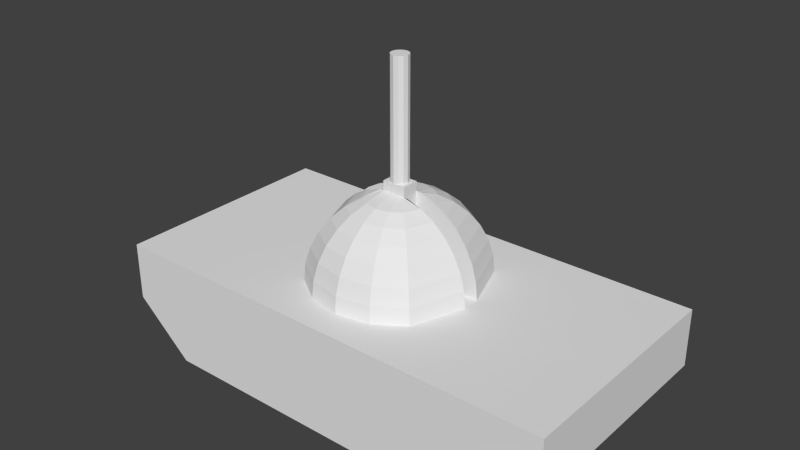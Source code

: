 # Source: Tank.blend  (saved by Blender 2.70.0; exported with 4.5.12 LTS)
import bpy
from mathutils import Matrix  # noqa: F401  (used for matrix-valued properties, if any)

bpy.ops.wm.read_factory_settings(use_empty=True)
scene = bpy.context.scene
scene.name = 'Scene'

# ---- collections
col_collection_1 = bpy.data.collections.new('Collection 1'); scene.collection.children.link(col_collection_1)

# ---- materials (node trees are filled in below, after node groups)
mat_material = bpy.data.materials.new('Material')
mat_material.alpha_threshold = 0.0
mat_material.use_transparent_shadow = False
mat_material.roughness = 0.5
mat_material.line_color = (0.0, 0.0, 0.0, 1.0)

# ---- material node trees

# ---- world
world_world = bpy.data.worlds.new('World'); scene.world = world_world
world_world.color = (0.05088, 0.05088, 0.05088)
world_world.use_sun_shadow = False
world_world.sun_shadow_jitter_overblur = 0.0
world_world.cycles.sampling_method = 'MANUAL'
world_world.cycles.sample_map_resolution = 256

# ---- meshes
me_hullgeometry = bpy.data.meshes.new('HullGeometry')
me_hullgeometry.from_pydata([(3.0, 2.0, 0.0), (3.0, -2.0, 0.0), (-3.0, -2.0, 0.0), (-3.0, 2.0, 0.0), (4.0, 2.0, 0.8616), (4.0, -2.0, 0.8616), (-4.0, -2.0, 0.8616), (-4.0, 2.0, 0.8616), (4.0, 2.0, 1.862), (4.0, -2.0, 1.862), (-4.0, -2.0, 1.862), (-4.0, 2.0, 1.862), (-0.2704, 0.15, 3.333), (-0.5303, 0.15, 3.247), (-0.7699, 0.15, 3.109), (-0.9799, 0.15, 2.922), (-1.152, 0.15, 2.695), (-1.28, 0.15, 2.436), (-1.359, 0.15, 2.154), (-1.386, 0.15, 1.862), (-0.2069, 0.15, 3.333), (-0.4059, 0.4059, 3.247), (-0.5893, 0.5893, 3.109), (-0.75, 0.75, 2.922), (-0.8819, 0.8819, 2.695), (-0.9799, 0.9799, 2.436), (-1.04, 1.04, 2.154), (-1.061, 1.061, 1.862), (-0.112, 0.15, 3.333), (-0.2197, 0.5303, 3.247), (-0.3189, 0.7699, 3.109), (-0.4059, 0.9799, 2.922), (-0.4773, 1.152, 2.695), (-0.5303, 1.28, 2.436), (-0.563, 1.359, 2.154), (-0.574, 1.386, 1.862), (5.811e-07, 0.15, 3.333), (6.184e-07, 0.574, 3.247), (6.631e-07, 0.8334, 3.109), (6.929e-07, 1.061, 2.922), (6.631e-07, 1.247, 2.695), (7.227e-07, 1.386, 2.436), (8.121e-07, 1.471, 2.154), (8.121e-07, 1.5, 1.862), (0.112, 0.15, 3.333), (0.2197, 0.5303, 3.247), (0.3189, 0.7699, 3.109), (0.4059, 0.9799, 2.922), (0.4773, 1.152, 2.695), (0.5303, 1.28, 2.436), (0.563, 1.359, 2.154), (0.574, 1.386, 1.862), (0.2069, 0.15, 3.333), (0.4059, 0.4059, 3.247), (0.5893, 0.5893, 3.109), (0.75, 0.75, 2.922), (0.8819, 0.8819, 2.695), (0.9799, 0.9799, 2.436), (1.04, 1.04, 2.154), (1.061, 1.061, 1.862), (0.2704, 0.15, 3.333), (0.5303, 0.15, 3.247), (0.7699, 0.15, 3.109), (0.9799, 0.15, 2.922), (1.152, 0.15, 2.695), (1.28, 0.15, 2.436), (1.359, 0.15, 2.154), (1.386, 0.15, 1.862), (0.2704, -0.15, 3.333), (0.5303, -0.15, 3.247), (0.7699, -0.15, 3.109), (0.9799, -0.15, 2.922), (1.152, -0.15, 2.695), (1.28, -0.15, 2.436), (1.359, -0.15, 2.154), (1.386, -0.15, 1.862), (0.2069, -0.15, 3.333), (0.4059, -0.4059, 3.247), (0.5893, -0.5893, 3.109), (0.75, -0.75, 2.922), (0.8819, -0.8819, 2.695), (0.9799, -0.9799, 2.436), (1.04, -1.04, 2.154), (1.061, -1.061, 1.862), (0.112, -0.15, 3.333), (0.2197, -0.5303, 3.247), (0.3189, -0.7699, 3.109), (0.4059, -0.9799, 2.922), (0.4773, -1.152, 2.695), (0.5303, -1.28, 2.436), (0.563, -1.359, 2.154), (0.574, -1.386, 1.862), (4.47e-07, -0.15, 3.333), (3.054e-07, -0.574, 3.247), (1.564e-07, -0.8334, 3.109), (-2.24e-08, -1.061, 2.922), (9.681e-08, -1.247, 2.695), (7.402e-09, -1.386, 2.436), (1.564e-07, -1.471, 2.154), (-8.2e-08, -1.5, 1.862), (-0.112, -0.15, 3.333), (-0.2197, -0.5303, 3.247), (-0.3189, -0.7699, 3.109), (-0.4059, -0.9799, 2.922), (-0.4773, -1.152, 2.695), (-0.5303, -1.28, 2.436), (-0.563, -1.359, 2.154), (-0.574, -1.386, 1.862), (-0.2069, -0.15, 3.333), (-0.4059, -0.4059, 3.247), (-0.5893, -0.5893, 3.109), (-0.75, -0.75, 2.922), (-0.8819, -0.8819, 2.695), (-0.9799, -0.9799, 2.436), (-1.04, -1.04, 2.154), (-1.061, -1.061, 1.862), (-0.2704, -0.15, 3.333), (-0.5303, -0.15, 3.247), (-0.7699, -0.15, 3.109), (-0.9799, -0.15, 2.922), (-1.152, -0.15, 2.695), (-1.28, -0.15, 2.436), (-1.359, -0.15, 2.154), (-1.386, -0.15, 1.862)], [], [(0, 1, 2, 3), (7, 6, 10, 11), (0, 4, 5, 1), (1, 5, 6, 2), (2, 6, 7, 3), (4, 0, 3, 7), (8, 11, 10, 9), (6, 5, 9, 10), (4, 7, 11, 8), (5, 4, 8, 9), (19, 18, 26, 27), (17, 16, 24, 25), (15, 14, 22, 23), (13, 12, 20, 21), (18, 17, 25, 26), (16, 15, 23, 24), (14, 13, 21, 22), (27, 26, 34, 35), (25, 24, 32, 33), (23, 22, 30, 31), (21, 20, 28, 29), (26, 25, 33, 34), (24, 23, 31, 32), (22, 21, 29, 30), (35, 34, 42, 43), (33, 32, 40, 41), (31, 30, 38, 39), (29, 28, 36, 37), (34, 33, 41, 42), (32, 31, 39, 40), (30, 29, 37, 38), (43, 42, 50, 51), (41, 40, 48, 49), (39, 38, 46, 47), (37, 36, 44, 45), (42, 41, 49, 50), (40, 39, 47, 48), (38, 37, 45, 46), (51, 50, 58, 59), (49, 48, 56, 57), (47, 46, 54, 55), (45, 44, 52, 53), (50, 49, 57, 58), (48, 47, 55, 56), (46, 45, 53, 54), (59, 58, 66, 67), (57, 56, 64, 65), (55, 54, 62, 63), (53, 52, 60, 61), (58, 57, 65, 66), (56, 55, 63, 64), (54, 53, 61, 62), (75, 74, 82, 83), (73, 72, 80, 81), (71, 70, 78, 79), (69, 68, 76, 77), (74, 73, 81, 82), (72, 71, 79, 80), (70, 69, 77, 78), (83, 82, 90, 91), (81, 80, 88, 89), (79, 78, 86, 87), (77, 76, 84, 85), (82, 81, 89, 90), (80, 79, 87, 88), (78, 77, 85, 86), (91, 90, 98, 99), (89, 88, 96, 97), (87, 86, 94, 95), (85, 84, 92, 93), (90, 89, 97, 98), (88, 87, 95, 96), (86, 85, 93, 94), (99, 98, 106, 107), (97, 96, 104, 105), (95, 94, 102, 103), (93, 92, 100, 101), (98, 97, 105, 106), (96, 95, 103, 104), (94, 93, 101, 102), (107, 106, 114, 115), (105, 104, 112, 113), (103, 102, 110, 111), (101, 100, 108, 109), (106, 105, 113, 114), (104, 103, 111, 112), (102, 101, 109, 110), (115, 114, 122, 123), (113, 112, 120, 121), (111, 110, 118, 119), (13, 14, 15, 16, 17, 18, 19, 67, 66, 65, 64, 63, 62, 61, 60, 52, 44, 36, 28, 20, 12), (109, 108, 116, 117), (114, 113, 121, 122), (112, 111, 119, 120), (110, 109, 117, 118), (69, 70, 71, 72, 73, 74, 75, 123, 122, 121, 120, 119, 118, 117, 116, 108, 100, 92, 84, 76, 68)])
_uv = me_hullgeometry.uv_layers.new(name='UVMap')
_uv.uv.foreach_set('vector', [0.0, 0.0, 1.0, 0.0, 1.0, 1.0, 0.0, 1.0, 0.0, 0.0, 1.0, 0.0, 1.0, 1.0, 0.0, 1.0, 0.0, 0.0, 1.0, 0.0, 1.0, 1.0, 0.0, 1.0, 0.0, 0.0, 1.0, 0.0, 1.0, 1.0, 0.0, 1.0, 0.0, 0.0, 1.0, 0.0, 1.0, 1.0, 0.0, 1.0, 0.0, 0.0, 1.0, 0.0, 1.0, 1.0, 0.0, 1.0, 0.0, 0.0, 1.0, 0.0, 1.0, 1.0, 0.0, 1.0, 0.0, 0.0, 1.0, 0.0, 1.0, 1.0, 0.0, 1.0, 0.0, 0.0, 1.0, 0.0, 1.0, 1.0, 0.0, 1.0, 0.0, 0.0, 1.0, 0.0, 1.0, 1.0, 0.0, 1.0, 0.1454, 0.5029, 0.168, 0.5573, 0.06273, 0.6787, 0.0001004, 0.6605, 0.187, 0.5999, 0.2029, 0.6313, 0.1529, 0.6966, 0.1131, 0.6899, 0.2157, 0.6553, 0.2267, 0.6728, 0.2104, 0.7018, 0.1848, 0.7003, 0.236, 0.6853, 0.2458, 0.6945, 0.2498, 0.6964, 0.2312, 0.7018, 0.168, 0.5573, 0.187, 0.5999, 0.1131, 0.6899, 0.06273, 0.6787, 0.2029, 0.6313, 0.2157, 0.6553, 0.1848, 0.7003, 0.1529, 0.6966, 0.2267, 0.6728, 0.236, 0.6853, 0.2312, 0.7018, 0.2104, 0.7018, 0.0001004, 0.6605, 0.06273, 0.6787, 0.07283, 0.797, 0.0001004, 0.8244, 0.1131, 0.6899, 0.1529, 0.6966, 0.1647, 0.7561, 0.1254, 0.7747, 0.1848, 0.7003, 0.2104, 0.7018, 0.2185, 0.727, 0.1949, 0.7405, 0.2312, 0.7018, 0.2498, 0.6964, 0.2545, 0.6985, 0.237, 0.7152, 0.06273, 0.6787, 0.1131, 0.6899, 0.1254, 0.7747, 0.07283, 0.797, 0.1529, 0.6966, 0.1848, 0.7003, 0.1949, 0.7405, 0.1647, 0.7561, 0.2104, 0.7018, 0.2312, 0.7018, 0.237, 0.7152, 0.2185, 0.727, 0.0001004, 0.8244, 0.07283, 0.797, 0.1576, 0.8923, 0.1144, 0.9635, 0.1254, 0.7747, 0.1647, 0.7561, 0.21, 0.8004, 0.188, 0.8401, 0.1949, 0.7405, 0.2185, 0.727, 0.239, 0.7446, 0.2265, 0.7694, 0.237, 0.7152, 0.2545, 0.6985, 0.26, 0.701, 0.2488, 0.7245, 0.07283, 0.797, 0.1254, 0.7747, 0.188, 0.8401, 0.1576, 0.8923, 0.1647, 0.7561, 0.1949, 0.7405, 0.2265, 0.7694, 0.21, 0.8004, 0.2185, 0.727, 0.237, 0.7152, 0.2488, 0.7245, 0.239, 0.7446, 0.1144, 0.9635, 0.1576, 0.8923, 0.2869, 0.9163, 0.2978, 0.9999, 0.188, 0.8401, 0.21, 0.8004, 0.2732, 0.8106, 0.279, 0.8558, 0.2265, 0.7694, 0.239, 0.7446, 0.2657, 0.7486, 0.2689, 0.7759, 0.2488, 0.7245, 0.26, 0.701, 0.2644, 0.7031, 0.2633, 0.7268, 0.1576, 0.8923, 0.188, 0.8401, 0.279, 0.8558, 0.2869, 0.9163, 0.21, 0.8004, 0.2265, 0.7694, 0.2689, 0.7759, 0.2732, 0.8106, 0.239, 0.7446, 0.2488, 0.7245, 0.2633, 0.7268, 0.2657, 0.7486, 0.2978, 0.9999, 0.2869, 0.9163, 0.4013, 0.8553, 0.4598, 0.9093, 0.279, 0.8558, 0.2732, 0.8106, 0.3291, 0.7828, 0.3595, 0.8143, 0.2689, 0.7759, 0.2657, 0.7486, 0.2897, 0.738, 0.3066, 0.758, 0.2633, 0.7268, 0.2644, 0.7031, 0.2686, 0.7049, 0.2769, 0.7219, 0.2869, 0.9163, 0.279, 0.8558, 0.3595, 0.8143, 0.4013, 0.8553, 0.2732, 0.8106, 0.2689, 0.7759, 0.3066, 0.758, 0.3291, 0.7828, 0.2657, 0.7486, 0.2633, 0.7268, 0.2769, 0.7219, 0.2897, 0.738, 0.4598, 0.9093, 0.4013, 0.8553, 0.4389, 0.6813, 0.5057, 0.6635, 0.3595, 0.8143, 0.3291, 0.7828, 0.3519, 0.7003, 0.3898, 0.6922, 0.3066, 0.758, 0.2897, 0.738, 0.302, 0.7071, 0.3237, 0.7048, 0.2769, 0.7219, 0.2686, 0.7049, 0.2728, 0.7066, 0.2857, 0.7079, 0.4013, 0.8553, 0.3595, 0.8143, 0.3898, 0.6922, 0.4389, 0.6813, 0.3291, 0.7828, 0.3066, 0.758, 0.3237, 0.7048, 0.3519, 0.7003, 0.2897, 0.738, 0.2769, 0.7219, 0.2857, 0.7079, 0.302, 0.7071, 0.3552, 0.5027, 0.3321, 0.4446, 0.4395, 0.323, 0.503, 0.3415, 0.3131, 0.4021, 0.2974, 0.37, 0.3485, 0.3044, 0.3887, 0.3115, 0.2843, 0.3458, 0.2735, 0.3276, 0.2905, 0.2986, 0.3164, 0.3004, 0.2643, 0.3147, 0.2547, 0.3052, 0.2508, 0.3032, 0.2695, 0.2982, 0.3321, 0.4446, 0.3131, 0.4021, 0.3887, 0.3115, 0.4395, 0.323, 0.2974, 0.37, 0.2843, 0.3458, 0.3164, 0.3004, 0.3485, 0.3044, 0.2735, 0.3276, 0.2643, 0.3147, 0.2695, 0.2982, 0.2905, 0.2986, 0.503, 0.3415, 0.4395, 0.323, 0.4298, 0.2039, 0.503, 0.1765, 0.3887, 0.3115, 0.3485, 0.3044, 0.3371, 0.2444, 0.3768, 0.226, 0.3164, 0.3004, 0.2905, 0.2986, 0.2828, 0.273, 0.3066, 0.2598, 0.2695, 0.2982, 0.2508, 0.3032, 0.2461, 0.3009, 0.264, 0.2846, 0.4395, 0.323, 0.3887, 0.3115, 0.3768, 0.226, 0.4298, 0.2039, 0.3485, 0.3044, 0.3164, 0.3004, 0.3066, 0.2598, 0.3371, 0.2444, 0.2905, 0.2986, 0.2695, 0.2982, 0.264, 0.2846, 0.2828, 0.273, 0.503, 0.1765, 0.4298, 0.2039, 0.3451, 0.1079, 0.3886, 0.03686, 0.3768, 0.226, 0.3371, 0.2444, 0.2921, 0.1996, 0.3145, 0.16, 0.3066, 0.2598, 0.2828, 0.273, 0.2624, 0.2551, 0.2753, 0.2305, 0.264, 0.2846, 0.2461, 0.3009, 0.2407, 0.2983, 0.2524, 0.2751, 0.4298, 0.2039, 0.3768, 0.226, 0.3145, 0.16, 0.3451, 0.1079, 0.3371, 0.2444, 0.3066, 0.2598, 0.2753, 0.2305, 0.2921, 0.1996, 0.2828, 0.273, 0.264, 0.2846, 0.2524, 0.2751, 0.2624, 0.2551, 0.3886, 0.03686, 0.3451, 0.1079, 0.2161, 0.0834, 0.2054, 0.0001004, 0.3145, 0.16, 0.2921, 0.1996, 0.229, 0.1888, 0.2236, 0.1437, 0.2753, 0.2305, 0.2624, 0.2551, 0.2359, 0.2507, 0.233, 0.2235, 0.2524, 0.2751, 0.2407, 0.2983, 0.2364, 0.2962, 0.2379, 0.2725, 0.3451, 0.1079, 0.3145, 0.16, 0.2236, 0.1437, 0.2161, 0.0834, 0.2921, 0.1996, 0.2753, 0.2305, 0.233, 0.2235, 0.229, 0.1888, 0.2624, 0.2551, 0.2524, 0.2751, 0.2379, 0.2725, 0.2359, 0.2507, 0.2054, 0.0001004, 0.2161, 0.0834, 0.102, 0.1436, 0.04436, 0.09009, 0.2236, 0.1437, 0.229, 0.1888, 0.1732, 0.216, 0.1432, 0.1845, 0.233, 0.2235, 0.2359, 0.2507, 0.2119, 0.2608, 0.1954, 0.2408, 0.2379, 0.2725, 0.2364, 0.2962, 0.2322, 0.2942, 0.2243, 0.2771, 0.2161, 0.0834, 0.2236, 0.1437, 0.1432, 0.1845, 0.102, 0.1436, 0.229, 0.1888, 0.233, 0.2235, 0.1954, 0.2408, 0.1732, 0.216, 0.2359, 0.2507, 0.2379, 0.2725, 0.2243, 0.2771, 0.2119, 0.2608, 0.04436, 0.09009, 0.102, 0.1436, 0.06249, 0.3165, 0.0001004, 0.3316, 0.1432, 0.1845, 0.1732, 0.216, 0.1499, 0.2977, 0.1125, 0.3052, 0.1954, 0.2408, 0.2119, 0.2608, 0.1991, 0.2912, 0.1779, 0.293, 0.236, 0.6853, 0.2267, 0.6728, 0.2157, 0.6553, 0.2029, 0.6313, 0.187, 0.5999, 0.168, 0.5573, 0.1454, 0.5029, 0.5057, 0.6635, 0.4389, 0.6813, 0.3898, 0.6922, 0.3519, 0.7003, 0.3237, 0.7048, 0.302, 0.7071, 0.2857, 0.7079, 0.2728, 0.7066, 0.2686, 0.7049, 0.2644, 0.7031, 0.26, 0.701, 0.2545, 0.6985, 0.2498, 0.6964, 0.2458, 0.6945, 0.2243, 0.2771, 0.2322, 0.2942, 0.228, 0.2924, 0.2152, 0.2908, 0.102, 0.1436, 0.1432, 0.1845, 0.1125, 0.3052, 0.06249, 0.3165, 0.1732, 0.216, 0.1954, 0.2408, 0.1779, 0.293, 0.1499, 0.2977, 0.2119, 0.2608, 0.2243, 0.2771, 0.2152, 0.2908, 0.1991, 0.2912, 0.2643, 0.3147, 0.2735, 0.3276, 0.2843, 0.3458, 0.2974, 0.37, 0.3131, 0.4021, 0.3321, 0.4446, 0.3552, 0.5027, 0.0001004, 0.3316, 0.06249, 0.3165, 0.1125, 0.3052, 0.1499, 0.2977, 0.1779, 0.293, 0.1991, 0.2912, 0.2152, 0.2908, 0.228, 0.2924, 0.2322, 0.2942, 0.2364, 0.2962, 0.2407, 0.2983, 0.2461, 0.3009, 0.2508, 0.3032, 0.2547, 0.3052])
me_hullgeometry.materials.append(mat_material)
me_hullgeometry.use_remesh_preserve_volume = False
me_hullgeometry.use_remesh_preserve_attributes = False
me_hullgeometry.use_mirror_vertex_groups = False
me_hullgeometry.update()
me_gungeometry = bpy.data.meshes.new('GunGeometry')
me_gungeometry.from_pydata([(-0.2, -0.15, 0.0), (-0.2, 0.15, 0.0), (0.2, 0.15, 0.0), (0.2, -0.15, 0.0), (-0.2, -0.15, 1.5), (-0.2, 0.15, 1.5), (0.2, 0.15, 1.5), (0.2, -0.15, 1.5), (0.0, 0.15, 1.5), (-0.075, 0.1299, 1.5), (-0.1299, 0.075, 1.5), (-0.15, -2.146e-08, 1.5), (-0.1299, -0.075, 1.5), (-0.075, -0.1299, 1.5), (-2.265e-08, -0.15, 1.5), (0.075, -0.1299, 1.5), (0.1299, -0.075, 1.5), (0.15, -8.464e-08, 1.5), (0.1299, 0.075, 1.5), (0.075, 0.1299, 1.5), (0.0, 0.15, 3.5), (-0.075, 0.1299, 3.5), (-0.1299, 0.075, 3.5), (-0.15, -2.146e-08, 3.5), (-0.1299, -0.075, 3.5), (-0.075, -0.1299, 3.5), (-2.265e-08, -0.15, 3.5), (0.075, -0.1299, 3.5), (0.1299, -0.075, 3.5), (0.15, -8.464e-08, 3.5), (0.1299, 0.075, 3.5), (0.075, 0.1299, 3.5)], [], [(4, 5, 1, 0), (5, 6, 2, 1), (6, 7, 3, 2), (7, 4, 0, 3), (0, 1, 2, 3), (7, 6, 5, 4), (8, 20, 31, 19), (19, 31, 30, 18), (18, 30, 29, 17), (17, 29, 28, 16), (16, 28, 27, 15), (15, 27, 26, 14), (14, 26, 25, 13), (13, 25, 24, 12), (12, 24, 23, 11), (11, 23, 22, 10), (10, 22, 21, 9), (9, 21, 20, 8), (21, 22, 23, 24, 25, 26, 27, 28, 29, 30, 31, 20)])
_uv = me_gungeometry.uv_layers.new(name='UVMap')
_uv.uv.foreach_set('vector', [0.08149, 0.9573, 0.1032, 0.9573, 0.1032, 0.979, 0.08149, 0.979, 0.08149, 0.9573, 0.1032, 0.9573, 0.1032, 0.979, 0.08149, 0.979, 0.08149, 0.9573, 0.1032, 0.9573, 0.1032, 0.979, 0.08149, 0.979, 0.08149, 0.9573, 0.1032, 0.9573, 0.1032, 0.979, 0.08149, 0.979, 0.08149, 0.9573, 0.1032, 0.9573, 0.1032, 0.979, 0.08149, 0.979, 0.08149, 0.9573, 0.1032, 0.9573, 0.1032, 0.979, 0.08149, 0.979, 0.1071, 0.967, 0.04831, 0.9667, 0.04832, 0.9644, 0.1071, 0.9647, 0.1071, 0.9647, 0.04832, 0.9644, 0.04834, 0.9621, 0.1071, 0.9625, 0.1071, 0.9625, 0.04834, 0.9621, 0.04835, 0.9598, 0.1071, 0.9602, 0.107, 0.9876, 0.04819, 0.9872, 0.0482, 0.9849, 0.107, 0.9853, 0.107, 0.9853, 0.0482, 0.9849, 0.04821, 0.9826, 0.107, 0.983, 0.107, 0.983, 0.04821, 0.9826, 0.04823, 0.9804, 0.107, 0.9807, 0.107, 0.9807, 0.04823, 0.9804, 0.04824, 0.9781, 0.107, 0.9784, 0.107, 0.9784, 0.04824, 0.9781, 0.04825, 0.9758, 0.107, 0.9761, 0.107, 0.9761, 0.04825, 0.9758, 0.04827, 0.9735, 0.1071, 0.9739, 0.1071, 0.9739, 0.04827, 0.9735, 0.04828, 0.9712, 0.1071, 0.9716, 0.1071, 0.9716, 0.04828, 0.9712, 0.04829, 0.969, 0.1071, 0.9693, 0.1071, 0.9693, 0.04829, 0.969, 0.04831, 0.9667, 0.1071, 0.967, 0.9714, 0.03264, 0.9712, 0.03236, 0.9712, 0.03204, 0.9714, 0.03176, 0.9716, 0.0316, 0.972, 0.0316, 0.9722, 0.03176, 0.9724, 0.03204, 0.9724, 0.03236, 0.9722, 0.03264, 0.972, 0.0328, 0.9716, 0.0328])
me_gungeometry.materials.append(mat_material)
me_gungeometry.use_remesh_preserve_volume = False
me_gungeometry.use_remesh_preserve_attributes = False
me_gungeometry.use_mirror_vertex_groups = False
me_gungeometry.update()

# ---- objects
ob_hull = bpy.data.objects.new('Hull', me_hullgeometry)
ob_gun = bpy.data.objects.new('Gun', me_gungeometry)

# ---- transforms, parenting, visibility, modifiers, constraints
ob_hull.location = (0.0, 0.0, 0.0)
ob_hull.lock_rotations_4d = False
ob_hull.empty_display_type = 'ARROWS'
ob_hull.lineart.crease_threshold = 0.0
ob_gun.parent = ob_hull
ob_gun.location = (5.96e-08, -1.192e-07, 2.0)
ob_gun.lock_rotation = (True, False, True)
ob_gun.lineart.crease_threshold = 0.0

# ---- collection membership
col_collection_1.objects.link(ob_hull)
col_collection_1.objects.link(ob_gun)

# ---- scene / render settings (as saved in the file)
scene.frame_start = 1; scene.frame_end = 250; scene.frame_set(1)
scene.render.engine = 'BLENDER_EEVEE_NEXT'
scene.render.resolution_percentage = 50
scene.render.dither_intensity = 0.0
scene.cycles.use_denoising = False
scene.cycles.samples = 10
scene.cycles.sampling_pattern = 'TABULATED_SOBOL'
scene.cycles.light_sampling_threshold = 0.0
scene.cycles.use_adaptive_sampling = False
scene.cycles.use_light_tree = False
scene.cycles.blur_glossy = 0.0
scene.cycles.volume_bounces = 1
scene.cycles.pixel_filter_type = 'GAUSSIAN'
scene.cycles.sample_clamp_indirect = 0.0
scene.view_settings.view_transform = 'Standard'
bpy.context.view_layer.update()

# ---- added for rendering (the .blend has no active camera and no usable light): camera, sun
cam_auto = bpy.data.cameras.new('AutoCamera')
cam_auto.lens = 50.0
cam_auto.sensor_width = 36.0
cam_auto.clip_end = 1000.0
ob_auto_camera = bpy.data.objects.new('AutoCamera', cam_auto)
scene.collection.objects.link(ob_auto_camera)
ob_auto_camera.location = (9.71486, -11.6578, 10.5219)
ob_auto_camera.rotation_euler = (1.09748, -7.21219e-08, 0.694738)
scene.camera = ob_auto_camera
light_auto_sun = bpy.data.lights.new('AutoSun', 'SUN')
light_auto_sun.energy = 3.0
light_auto_sun.angle = 0.0523599
ob_auto_sun = bpy.data.objects.new('AutoSun', light_auto_sun)
scene.collection.objects.link(ob_auto_sun)
ob_auto_sun.rotation_euler = (0.872665, 0.174533, 0.523599)
bpy.context.view_layer.update()

